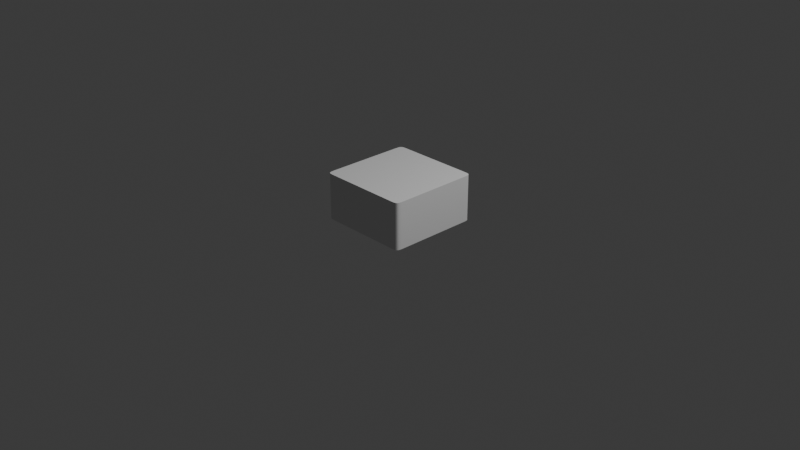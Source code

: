 # Source: TraceImage.blend  (saved by Blender 4.3.34; exported with 4.5.12 LTS)
import bpy
from mathutils import Matrix  # noqa: F401  (used for matrix-valued properties, if any)

bpy.ops.wm.read_factory_settings(use_empty=True)
scene = bpy.context.scene
scene.name = 'Scene'

# ---- collections
col_collection = bpy.data.collections.new('Collection'); scene.collection.children.link(col_collection)

# ---- materials (node trees are filled in below, after node groups)
mat_material = bpy.data.materials.new('Material')
mat_material.alpha_threshold = 0.0
mat_material.roughness = 0.5
mat_material.line_color = (0.0, 0.0, 0.0, 1.0)

# ---- node groups
ng_traceimage = bpy.data.node_groups.new('TraceImage', 'GeometryNodeTree')
_s = ng_traceimage.interface.new_socket(name='Geometry', in_out='OUTPUT', socket_type='NodeSocketGeometry')
_s = ng_traceimage.interface.new_socket(name='Geometry', in_out='INPUT', socket_type='NodeSocketGeometry')
_s = ng_traceimage.interface.new_socket(name='Resolution', in_out='INPUT', socket_type='NodeSocketInt')
_s.default_value = 74
_s.min_value = 2
_s.max_value = 1000
_s = ng_traceimage.interface.new_socket(name='Image', in_out='INPUT', socket_type='NodeSocketImage')
_s.default_value = None
_s = ng_traceimage.interface.new_socket(name='Blure', in_out='INPUT', socket_type='NodeSocketFloat')
_s.default_value = 0.001
_s.min_value = -1e+04
_s.max_value = 1e+04
_s = ng_traceimage.interface.new_socket(name='Material', in_out='INPUT', socket_type='NodeSocketMaterial')
_s = ng_traceimage.interface.new_socket(name='Blure', in_out='INPUT', socket_type='NodeSocketInt')
_s.default_value = 447
_s.min_value = 0
_s = ng_traceimage.interface.new_socket(name='Resample', in_out='INPUT', socket_type='NodeSocketInt')
_s.default_value = 238
_s.min_value = 1
_s.max_value = 100000
_s = ng_traceimage.interface.new_socket(name='Excursion', in_out='INPUT', socket_type='NodeSocketFloat')
_s.default_value = 0.5
ng_traceimage.is_modifier = True
_N = ng_traceimage.nodes; _L = ng_traceimage.links
n0 = _N.new('NodeGroupInput'); n0.name = 'Group Input'; n0.location = (-862, -43)
n1 = _N.new('NodeGroupOutput'); n1.name = 'Group Output'; n1.location = (2217, -18)
n2 = _N.new('GeometryNodeMeshGrid'); n2.name = 'Grid'; n2.location = (-526, -59)
n3 = _N.new('GeometryNodeImageTexture'); n3.name = 'Image Texture'; n3.location = (-429, -649)
n3.interpolation = 'Closest'
n4 = _N.new('GeometryNodeDeleteGeometry'); n4.name = 'Delete Geometry'; n4.location = (161, -81)
n5 = _N.new('ShaderNodeMath'); n5.name = 'Math'; n5.location = (-64, -497)
n5.operation = 'GREATER_THAN'
n6 = _N.new('GeometryNodeMeshToCurve'); n6.name = 'Mesh to Curve'; n6.location = (353, -79)
n7 = _N.new('GeometryNodeInputMeshEdgeNeighbors'); n7.name = 'Edge Neighbors'; n7.location = (163, -457)
n8 = _N.new('FunctionNodeCompare'); n8.name = 'Compare'; n8.location = (348, -366)
n8.operation = 'EQUAL'
n8.data_type = 'INT'
n8.inputs[3].default_value = 1
n9 = _N.new('GeometryNodeSetPosition'); n9.name = 'Set Position'; n9.location = (727, -41)
n10 = _N.new('GeometryNodeInputPosition'); n10.name = 'Position'; n10.location = (488, -280)
n11 = _N.new('GeometryNodeBlurAttribute'); n11.name = 'Blur Attribute'; n11.location = (666, -298)
n11.data_type = 'FLOAT_VECTOR'
n12 = _N.new('GeometryNodeFillCurve'); n12.name = 'Fill Curve'; n12.location = (1125, -56)
n13 = _N.new('GeometryNodeResampleCurve'); n13.name = 'Resample Curve'; n13.location = (911, -82)
n13.keep_last_segment = False
n14 = _N.new('GeometryNodeExtrudeMesh'); n14.name = 'Extrude Mesh'; n14.location = (1381, -159)
n15 = _N.new('GeometryNodeJoinGeometry'); n15.name = 'Join Geometry'; n15.location = (1584, -20)
n16 = _N.new('GeometryNodeFlipFaces'); n16.name = 'Flip Faces'; n16.location = (1366, -22)
n17 = _N.new('GeometryNodeMergeByDistance'); n17.name = 'Merge by Distance'; n17.location = (1768, -11)
n18 = _N.new('GeometryNodeSetMaterial'); n18.name = 'Set Material'; n18.location = (1992, -30)
_L.new(n2.outputs[1], n3.inputs[1])
_L.new(n2.outputs[0], n4.inputs[0])
_L.new(n5.outputs[0], n4.inputs[1])
_L.new(n3.outputs[0], n5.inputs[0])
_L.new(n0.outputs[1], n2.inputs[2])
_L.new(n0.outputs[1], n2.inputs[3])
_L.new(n0.outputs[2], n3.inputs[0])
_L.new(n0.outputs[3], n5.inputs[1])
_L.new(n4.outputs[0], n6.inputs[0])
_L.new(n7.outputs[0], n8.inputs[2])
_L.new(n8.outputs[0], n6.inputs[1])
_L.new(n6.outputs[0], n9.inputs[0])
_L.new(n10.outputs[0], n11.inputs[0])
_L.new(n11.outputs[0], n9.inputs[2])
_L.new(n13.outputs[0], n12.inputs[0])
_L.new(n9.outputs[0], n13.inputs[0])
_L.new(n12.outputs[0], n14.inputs[0])
_L.new(n14.outputs[0], n15.inputs[0])
_L.new(n18.outputs[0], n1.inputs[0])
_L.new(n16.outputs[0], n15.inputs[0])
_L.new(n12.outputs[0], n16.inputs[0])
_L.new(n15.outputs[0], n17.inputs[0])
_L.new(n17.outputs[0], n18.inputs[0])
_L.new(n0.outputs[4], n18.inputs[2])
_L.new(n0.outputs[5], n11.inputs[1])
_L.new(n0.outputs[6], n13.inputs[2])
_L.new(n0.outputs[7], n14.inputs[3])
n1.is_active_output = True

# ---- material node trees
mat_material.use_nodes = True; mat_material.node_tree.nodes.clear()
_N = mat_material.node_tree.nodes; _L = mat_material.node_tree.links
n0 = _N.new('ShaderNodeOutputMaterial'); n0.name = 'Material Output'; n0.location = (300, 300)
n1 = _N.new('ShaderNodeBsdfPrincipled'); n1.name = 'Principled BSDF'; n1.location = (10, 300)
n1.inputs[3].default_value = 1.45
_L.new(n1.outputs[0], n0.inputs[0])
n0.is_active_output = True

# ---- world
world_world = bpy.data.worlds.new('World'); scene.world = world_world
world_world.use_nodes = True; world_world.node_tree.nodes.clear()
_N = world_world.node_tree.nodes; _L = world_world.node_tree.links
n0 = _N.new('ShaderNodeOutputWorld'); n0.name = 'World Output'; n0.location = (300, 300)
n1 = _N.new('ShaderNodeBackground'); n1.name = 'Background'; n1.location = (10, 300)
n1.inputs[0].default_value = (0.05088, 0.05088, 0.05088, 1.0)
_L.new(n1.outputs[0], n0.inputs[0])
n0.is_active_output = True
world_world.color = (0.05088, 0.05088, 0.05088)
world_world.sun_shadow_jitter_overblur = 0.0

# ---- cameras
cam_camera = bpy.data.cameras.new('Camera')
cam_camera.clip_end = 100.0
cam_camera.ortho_scale = 7.314

# ---- lights
light_light = bpy.data.lights.new('Light', 'POINT')
light_light.energy = 1000.0
light_light.shadow_soft_size = 0.1

# ---- meshes
me_cube = bpy.data.meshes.new('Cube')
me_cube.from_pydata([(1.0, 1.0, 1.0), (1.0, 1.0, -1.0), (1.0, -1.0, 1.0), (1.0, -1.0, -1.0), (-1.0, 1.0, 1.0), (-1.0, 1.0, -1.0), (-1.0, -1.0, 1.0), (-1.0, -1.0, -1.0)], [], [(0, 4, 6, 2), (3, 2, 6, 7), (7, 6, 4, 5), (5, 1, 3, 7), (1, 0, 2, 3), (5, 4, 0, 1)])
_uv = me_cube.uv_layers.new(name='UVMap')
_uv.uv.foreach_set('vector', [0.625, 0.5, 0.875, 0.5, 0.875, 0.75, 0.625, 0.75, 0.375, 0.75, 0.625, 0.75, 0.625, 1.0, 0.375, 1.0, 0.375, 0.0, 0.625, 0.0, 0.625, 0.25, 0.375, 0.25, 0.125, 0.5, 0.375, 0.5, 0.375, 0.75, 0.125, 0.75, 0.375, 0.5, 0.625, 0.5, 0.625, 0.75, 0.375, 0.75, 0.375, 0.25, 0.625, 0.25, 0.625, 0.5, 0.375, 0.5])
me_cube.materials.append(mat_material)
me_cube.use_mirror_vertex_groups = False
me_cube.update()

# ---- objects
ob_cube = bpy.data.objects.new('Cube', me_cube)
ob_light = bpy.data.objects.new('Light', light_light)
ob_camera = bpy.data.objects.new('Camera', cam_camera)

# ---- transforms, parenting, visibility, modifiers, constraints
ob_cube.location = (0.0, 0.0, 0.0)
ob_cube.lock_rotations_4d = False
ob_cube.empty_display_type = 'ARROWS'
ob_cube.lineart.crease_threshold = 0.0
_m = ob_cube.modifiers.new('GeometryNodes', 'NODES')
_m.node_group = ng_traceimage
_gi = [s.identifier for s in ng_traceimage.interface.items_tree if s.item_type == 'SOCKET' and s.in_out == 'INPUT']
_m[_gi[1]] = 524  # Resolution
_m[_gi[2]] = None  # Image
_m[_gi[3]] = 0.031  # Blure
_m[_gi[4]] = None  # Material
_m[_gi[5]] = 450  # Blure
_m[_gi[6]] = 235  # Resample
ob_light.location = (4.076, 1.005, 5.904)
ob_light.rotation_euler = (0.6503, 0.05522, 1.866)
ob_light.lock_rotations_4d = False
ob_light.empty_display_type = 'ARROWS'
ob_light.color = (0.0, 0.0, 0.0, 0.0)
ob_light.lineart.crease_threshold = 0.0
ob_camera.location = (7.359, -6.926, 4.958)
ob_camera.rotation_euler = (1.109, 0.0, 0.8149)
ob_camera.lock_rotations_4d = False
ob_camera.empty_display_type = 'ARROWS'
ob_camera.color = (0.0, 0.0, 0.0, 0.0)
ob_camera.display_type = 'WIRE'
ob_camera.lineart.crease_threshold = 0.0

# ---- collection membership
col_collection.objects.link(ob_cube)
col_collection.objects.link(ob_light)
col_collection.objects.link(ob_camera)

# ---- scene / render settings (as saved in the file)
scene.camera = ob_camera
scene.frame_start = 1; scene.frame_end = 250; scene.frame_set(1)
scene.render.engine = 'BLENDER_EEVEE_NEXT'
bpy.context.view_layer.update()

